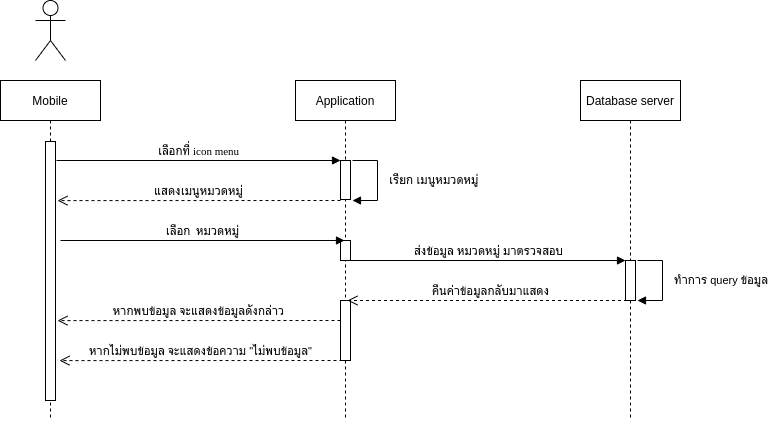

The diagram above was exported from draw.io. Its source (the exported page's mxGraphModel, read from the mxfile embedded in the PNG):
<mxGraphModel dx="801" dy="513" grid="1" gridSize="10" guides="1" tooltips="1" connect="1" arrows="1" fold="1" page="1" pageScale="1" pageWidth="827" pageHeight="1169" math="0" shadow="0">
  <root>
    <mxCell id="0" />
    <mxCell id="1" parent="0" />
    <mxCell id="Lfd1E_tKgFYaFGPbSBIL-1" value="Mobile" style="shape=umlLifeline;perimeter=lifelinePerimeter;whiteSpace=wrap;html=1;container=1;collapsible=0;recursiveResize=0;outlineConnect=0;" parent="1" vertex="1">
      <mxGeometry x="80" y="120" width="100" height="340" as="geometry" />
    </mxCell>
    <mxCell id="5BSE4bCgtWmsC6A4x-ru-2" value="" style="html=1;points=[];perimeter=orthogonalPerimeter;" parent="Lfd1E_tKgFYaFGPbSBIL-1" vertex="1">
      <mxGeometry x="45" y="61" width="10" height="259" as="geometry" />
    </mxCell>
    <mxCell id="Lfd1E_tKgFYaFGPbSBIL-2" value="" style="shape=umlActor;verticalLabelPosition=bottom;verticalAlign=top;html=1;" parent="1" vertex="1">
      <mxGeometry x="115" y="40" width="30" height="60" as="geometry" />
    </mxCell>
    <mxCell id="Lfd1E_tKgFYaFGPbSBIL-3" value="Application" style="shape=umlLifeline;perimeter=lifelinePerimeter;whiteSpace=wrap;html=1;container=1;collapsible=0;recursiveResize=0;outlineConnect=0;" parent="1" vertex="1">
      <mxGeometry x="375" y="120" width="100" height="340" as="geometry" />
    </mxCell>
    <mxCell id="chtDxhxoud156hR7KuBM-15" value="" style="html=1;points=[];perimeter=orthogonalPerimeter;" parent="Lfd1E_tKgFYaFGPbSBIL-3" vertex="1">
      <mxGeometry x="45" y="220" width="10" height="60" as="geometry" />
    </mxCell>
    <mxCell id="chtDxhxoud156hR7KuBM-19" value="" style="html=1;points=[];perimeter=orthogonalPerimeter;" parent="Lfd1E_tKgFYaFGPbSBIL-3" vertex="1">
      <mxGeometry x="45" y="160" width="10" height="20" as="geometry" />
    </mxCell>
    <mxCell id="QGrcOYgEDna3rVfPbsO5-1" value="" style="html=1;points=[];perimeter=orthogonalPerimeter;" parent="Lfd1E_tKgFYaFGPbSBIL-3" vertex="1">
      <mxGeometry x="45" y="80" width="10" height="39" as="geometry" />
    </mxCell>
    <mxCell id="Lfd1E_tKgFYaFGPbSBIL-4" value="Database server" style="shape=umlLifeline;perimeter=lifelinePerimeter;whiteSpace=wrap;html=1;container=1;collapsible=0;recursiveResize=0;outlineConnect=0;" parent="1" vertex="1">
      <mxGeometry x="660" y="120" width="100" height="340" as="geometry" />
    </mxCell>
    <mxCell id="5BSE4bCgtWmsC6A4x-ru-27" value="" style="html=1;points=[];perimeter=orthogonalPerimeter;" parent="Lfd1E_tKgFYaFGPbSBIL-4" vertex="1">
      <mxGeometry x="45" y="180" width="10" height="40" as="geometry" />
    </mxCell>
    <mxCell id="4VXj4oKQSMoKen8vPaZz-2" value="&lt;span style=&quot;font-family: &amp;#34;tahoma&amp;#34;&quot;&gt;เลือกที่ icon menu&lt;/span&gt;" style="html=1;verticalAlign=bottom;endArrow=block;entryX=0;entryY=0;" parent="1" edge="1">
      <mxGeometry relative="1" as="geometry">
        <mxPoint x="136" y="200" as="sourcePoint" />
        <mxPoint x="420" y="200" as="targetPoint" />
      </mxGeometry>
    </mxCell>
    <mxCell id="5BSE4bCgtWmsC6A4x-ru-19" value="ทำการ query ข้อมูล" style="edgeStyle=orthogonalEdgeStyle;html=1;align=left;spacingLeft=2;endArrow=block;rounded=0;" parent="1" edge="1">
      <mxGeometry y="8" relative="1" as="geometry">
        <mxPoint x="717" y="300" as="sourcePoint" />
        <Array as="points">
          <mxPoint x="742" y="300" />
        </Array>
        <mxPoint x="717" y="340" as="targetPoint" />
        <mxPoint as="offset" />
      </mxGeometry>
    </mxCell>
    <mxCell id="chtDxhxoud156hR7KuBM-1" value="แสดงเมนูหมวดหมู่" style="html=1;verticalAlign=bottom;endArrow=open;dashed=1;endSize=8;exitX=-0.1;exitY=1;exitDx=0;exitDy=0;exitPerimeter=0;entryX=1.1;entryY=0.121;entryDx=0;entryDy=0;entryPerimeter=0;" parent="1" edge="1">
      <mxGeometry relative="1" as="geometry">
        <mxPoint x="420" y="240" as="sourcePoint" />
        <mxPoint x="137" y="240.09900000000005" as="targetPoint" />
      </mxGeometry>
    </mxCell>
    <mxCell id="chtDxhxoud156hR7KuBM-13" value="ส่งข้อมูล หมวดหมู่ มาตรวจสอบ" style="html=1;verticalAlign=bottom;endArrow=block;entryX=0;entryY=-0.025;entryDx=0;entryDy=0;entryPerimeter=0;" parent="1" edge="1">
      <mxGeometry relative="1" as="geometry">
        <mxPoint x="430" y="300" as="sourcePoint" />
        <mxPoint x="705" y="300" as="targetPoint" />
      </mxGeometry>
    </mxCell>
    <mxCell id="chtDxhxoud156hR7KuBM-14" value="คืนค่าข้อมูลกลับมาแสดง" style="html=1;verticalAlign=bottom;endArrow=open;dashed=1;endSize=8;" parent="1" edge="1">
      <mxGeometry relative="1" as="geometry">
        <mxPoint x="712.5" y="340" as="sourcePoint" />
        <mxPoint x="427" y="340" as="targetPoint" />
      </mxGeometry>
    </mxCell>
    <mxCell id="chtDxhxoud156hR7KuBM-17" value="หากพบข้อมูล จะแสดงข้อมูลดังกล่าว" style="html=1;verticalAlign=bottom;endArrow=open;dashed=1;endSize=8;exitX=-0.1;exitY=1;exitDx=0;exitDy=0;exitPerimeter=0;entryX=1.1;entryY=0.121;entryDx=0;entryDy=0;entryPerimeter=0;" parent="1" edge="1">
      <mxGeometry relative="1" as="geometry">
        <mxPoint x="420" y="360" as="sourcePoint" />
        <mxPoint x="137" y="360.09900000000005" as="targetPoint" />
      </mxGeometry>
    </mxCell>
    <mxCell id="chtDxhxoud156hR7KuBM-18" value="หากไม่พบข้อมูล จะแสดงข้อความ &quot;ไม่พบข้อมูล&quot;" style="html=1;verticalAlign=bottom;endArrow=open;dashed=1;endSize=8;exitX=-0.1;exitY=1;exitDx=0;exitDy=0;exitPerimeter=0;entryX=1.1;entryY=0.121;entryDx=0;entryDy=0;entryPerimeter=0;" parent="1" edge="1">
      <mxGeometry relative="1" as="geometry">
        <mxPoint x="422" y="400" as="sourcePoint" />
        <mxPoint x="139" y="400.09900000000005" as="targetPoint" />
      </mxGeometry>
    </mxCell>
    <mxCell id="QGrcOYgEDna3rVfPbsO5-2" value="เรียก เมนูหมวดหมู่" style="edgeStyle=orthogonalEdgeStyle;html=1;align=left;spacingLeft=2;endArrow=block;rounded=0;" parent="1" edge="1">
      <mxGeometry y="8" relative="1" as="geometry">
        <mxPoint x="432" y="200" as="sourcePoint" />
        <Array as="points">
          <mxPoint x="457" y="200" />
        </Array>
        <mxPoint x="432" y="240" as="targetPoint" />
        <mxPoint as="offset" />
      </mxGeometry>
    </mxCell>
    <mxCell id="QGrcOYgEDna3rVfPbsO5-3" value="&lt;font face=&quot;Tahoma&quot;&gt;เลือก&amp;nbsp; หมวดหมู่&lt;br&gt;&lt;/font&gt;" style="html=1;verticalAlign=bottom;endArrow=block;entryX=0;entryY=0;" parent="1" edge="1">
      <mxGeometry relative="1" as="geometry">
        <mxPoint x="140" y="280" as="sourcePoint" />
        <mxPoint x="424" y="280" as="targetPoint" />
      </mxGeometry>
    </mxCell>
  </root>
</mxGraphModel>